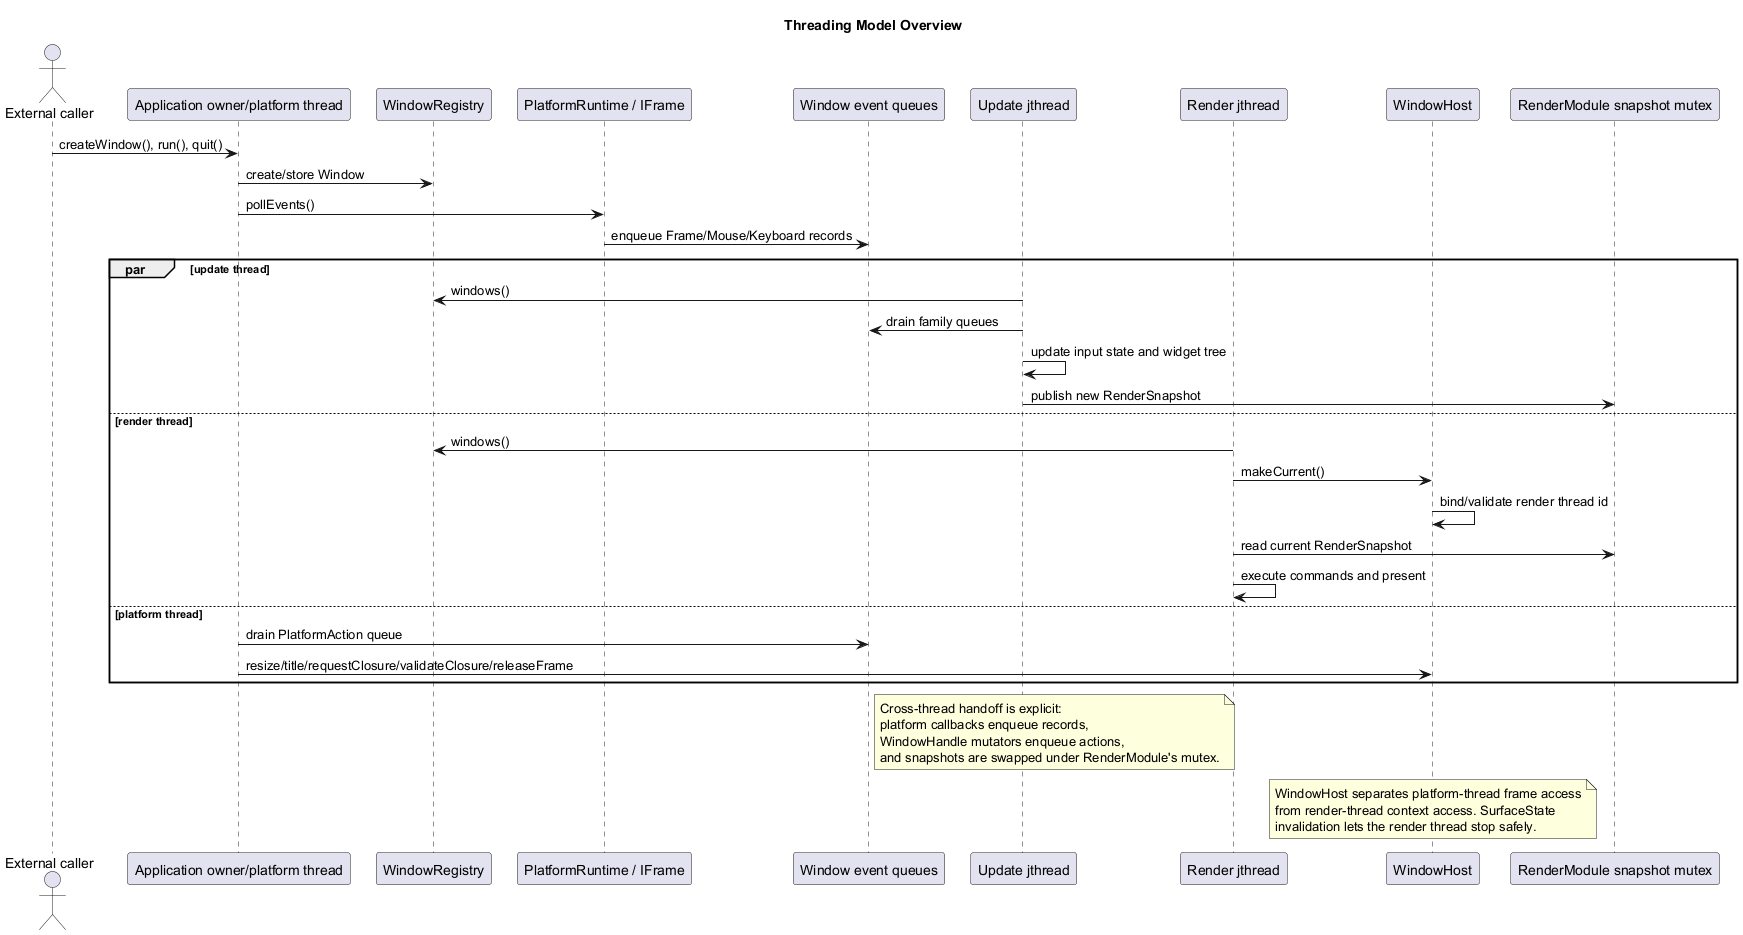

The diagram above was rendered by PlantUML. Its source (embedded in the PNG):
@startuml
title Threading Model Overview

skinparam ParticipantPadding 8

actor "External caller" as Caller
participant "Application owner/platform thread" as PlatformThread
participant "WindowRegistry" as Registry
participant "PlatformRuntime / IFrame" as Platform
participant "Window event queues" as EventQueues
participant "Update jthread" as UpdateThread
participant "Render jthread" as RenderThread
participant "WindowHost" as Host
participant "RenderModule snapshot mutex" as SnapshotMutex

Caller -> PlatformThread : createWindow(), run(), quit()
PlatformThread -> Registry : create/store Window
PlatformThread -> Platform : pollEvents()
Platform -> EventQueues : enqueue Frame/Mouse/Keyboard records

par update thread
	UpdateThread -> Registry : windows()
	UpdateThread -> EventQueues : drain family queues
	UpdateThread -> UpdateThread : update input state and widget tree
	UpdateThread -> SnapshotMutex : publish new RenderSnapshot
else render thread
	RenderThread -> Registry : windows()
	RenderThread -> Host : makeCurrent()
	Host -> Host : bind/validate render thread id
	RenderThread -> SnapshotMutex : read current RenderSnapshot
	RenderThread -> RenderThread : execute commands and present
else platform thread
	PlatformThread -> EventQueues : drain PlatformAction queue
	PlatformThread -> Host : resize/title/requestClosure/validateClosure/releaseFrame
end

note right of EventQueues
Cross-thread handoff is explicit:
platform callbacks enqueue records,
WindowHandle mutators enqueue actions,
and snapshots are swapped under RenderModule's mutex.
end note

note over Host
WindowHost separates platform-thread frame access
from render-thread context access. SurfaceState
invalidation lets the render thread stop safely.
end note

@enduml